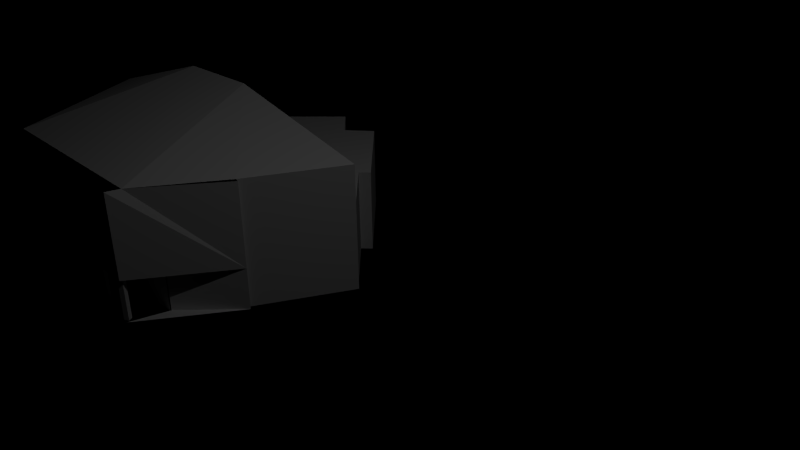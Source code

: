 # Source: k_nig.blend  (saved by Blender 2.73.0; exported with 4.5.12 LTS)
import bpy
from mathutils import Matrix  # noqa: F401  (used for matrix-valued properties, if any)

bpy.ops.wm.read_factory_settings(use_empty=True)
scene = bpy.context.scene
scene.name = 'Scene'

# ---- collections
col_collection_1 = bpy.data.collections.new('Collection 1'); scene.collection.children.link(col_collection_1)

# ---- materials (node trees are filled in below, after node groups)
mat_material_001 = bpy.data.materials.new('Material.001')
mat_material_001.alpha_threshold = 0.0
mat_material_001.use_transparent_shadow = False
mat_material_001.roughness = 0.5

# ---- material node trees

# ---- world
world_world = bpy.data.worlds.new('World'); scene.world = world_world
world_world.use_nodes = True; world_world.node_tree.nodes.clear()
_N = world_world.node_tree.nodes; _L = world_world.node_tree.links
n0 = _N.new('ShaderNodeOutputWorld'); n0.name = 'World Output'; n0.location = (300, 300)
n1 = _N.new('ShaderNodeAttribute'); n1.name = 'Attribute'; n1.location = (-90, 300)
n2 = _N.new('ShaderNodeBsdfDiffuse'); n2.name = 'Diffuse BSDF'; n2.location = (100, 300)
_L.new(n2.outputs[0], n0.inputs[0])
_L.new(n1.outputs[0], n2.inputs[0])
n0.is_active_output = True
world_world.color = (0.05088, 0.05088, 0.05088)
world_world.use_sun_shadow = False
world_world.sun_shadow_jitter_overblur = 0.0
world_world.cycles.sampling_method = 'MANUAL'
world_world.cycles.sample_map_resolution = 256

# ---- cameras
cam_camera = bpy.data.cameras.new('Camera')
cam_camera.clip_end = 100.0
cam_camera.lens = 35.0
cam_camera.sensor_width = 32.0
cam_camera.sensor_height = 18.0
cam_camera.ortho_scale = 7.314
cam_camera.dof.focus_distance = 0.0
cam_camera.dof.aperture_fstop = 128.0

# ---- lights
light_area_001 = bpy.data.lights.new('Area.001', 'AREA')
light_area_001.transmission_factor = 0.0
light_area_001.energy = 78.54
light_area_001.shadow_buffer_clip_start = 0.5
light_area_001.shadow_soft_size = 0.1001
light_area_001.shadow_maximum_resolution = 0.006
light_area_001.use_absolute_resolution = True
light_area_001.size = 0.1001
light_area_001.size_y = 0.1001
light_area_001.cycles.use_multiple_importance_sampling = False

# ---- meshes
me_plane_001 = bpy.data.meshes.new('Plane.001')
me_plane_001.from_pydata([(-1.0, -1.0, 0.0), (1.0, -1.0, 0.0), (-1.0, 1.0, 0.0), (1.0, 1.0, 0.0), (-1.0, -1.0, -16.62), (1.0, -1.0, -16.62), (-1.0, 1.0, -16.62), (1.0, 1.0, -16.62)], [], [(0, 2, 3, 1), (4, 5, 7, 6), (3, 2, 6, 7), (1, 3, 7, 5), (0, 1, 5, 4), (2, 0, 4, 6)])
me_plane_001.use_remesh_preserve_volume = False
me_plane_001.use_remesh_preserve_attributes = False
me_plane_001.use_mirror_vertex_groups = False
me_plane_001.update()
me_plane = bpy.data.meshes.new('Plane')
me_plane.from_pydata([(3.402, 2.2, 1.5), (2.329, -4.003, 1.5), (4.596, -0.09451, 1.5), (-2.183, -3.766, 1.5), (1.966, 4.166, 1.5), (3.326, 2.116, 1.5), (-3.096, -1.02, 1.5), (-2.208, -3.741, 1.5), (3.402, 2.2, 2.5), (2.329, -4.003, 2.5), (4.596, -0.09451, 2.5), (-2.183, -3.766, 2.5), (1.966, 4.166, 2.5), (3.326, 2.116, 2.5), (-3.096, -1.02, 2.5), (-2.208, -3.741, 2.5), (3.402, 2.2, 4.5), (2.329, -4.003, 4.5), (4.596, -0.09451, 4.5), (-2.183, -3.766, 4.5), (1.966, 4.166, 4.5), (3.326, 2.116, 4.5), (-3.096, -1.02, 3.5), (-2.208, -3.741, 3.5), (1.941, -4.003, 4.5), (4.357, 0.1457, 4.5), (0.3538, 0.9587, 5.5), (-0.6445, -0.8607, 5.5), (3.402, 2.2, 1.5), (2.329, -4.003, 1.5), (3.91, 0.5731, 1.5), (-2.183, -3.766, 1.5), (1.966, 4.166, 1.5), (3.326, 2.116, 1.5), (3.402, 2.2, 2.5), (2.329, -4.003, 2.5), (3.91, 0.5731, 2.5), (-2.183, -3.766, 2.5), (1.966, 4.166, 2.5), (3.326, 2.116, 2.5), (1.336, -4.006, 1.5), (3.946, 0.5699, 1.5), (1.336, -4.006, 2.5), (3.946, 0.5699, 2.5), (1.328, -4.003, 1.5), (-2.183, -3.766, 1.5), (1.328, -4.003, 2.5), (-2.183, -3.766, 2.5), (2.322, -3.99, 1.617), (2.202, -3.99, 1.617), (2.322, -3.99, 1.617), (2.202, -3.99, 1.617), (2.329, -4.003, 2.5), (4.596, -0.09451, 2.5), (2.329, -4.003, 4.5), (4.596, -0.09451, 4.5), (3.402, 2.2, 4.5), (2.329, -4.003, 4.5), (4.596, -0.09451, 4.5), (-2.183, -3.766, 4.5), (1.966, 4.166, 4.5), (3.326, 2.116, 4.5), (1.941, -4.003, 4.5), (4.357, 0.1457, 4.5), (-0.6445, -0.8607, 5.5), (2.329, -4.003, 4.5), (4.596, -0.09451, 4.5), (3.402, 2.2, 4.5), (2.329, -4.003, 4.5), (4.596, -0.09451, 4.5), (-2.183, -3.766, 4.5), (1.966, 4.166, 4.5), (3.326, 2.116, 4.5), (1.941, -4.003, 4.5), (4.357, 0.1457, 4.5), (-0.6445, -0.8607, 5.5), (2.329, -4.003, 4.5), (4.596, -0.09451, 4.5), (3.402, 2.2, 4.5), (2.329, -4.003, 4.5), (4.596, -0.09451, 4.5), (-2.183, -3.766, 4.5), (1.966, 4.166, 4.5), (3.326, 2.116, 4.5), (1.941, -4.003, 4.5), (4.357, 0.1457, 4.5), (0.3538, 0.9587, 5.5), (-0.6445, -0.8607, 5.5), (2.329, -4.003, 4.5), (4.596, -0.09451, 4.5), (-2.686, -0.9101, 1.5), (-2.686, -0.9101, 2.5), (-2.686, -0.9101, 3.5), (-3.455, 1.961, 1.5), (-3.455, 1.961, 2.5), (-3.455, 1.961, 3.5), (-2.448, 2.305, 1.5), (-2.448, 2.305, 2.5), (-2.448, 2.305, 3.5), (-2.581, 3.075, 1.5), (-2.581, 3.075, 2.5), (-2.581, 3.075, 3.5), (0.0671, 3.858, 1.5), (0.0671, 3.858, 2.5), (0.0671, 3.858, 3.5), (0.1404, 3.584, 1.5), (0.1404, 3.584, 2.5), (0.1404, 3.584, 3.5), (1.968, 4.147, 1.5), (1.968, 4.147, 2.5), (1.968, 4.147, 3.5)], [(1, 2), (19, 23), (3, 7), (37, 35), (41, 30), (29, 40), (49, 51), (48, 50), (82, 86), (54, 62), (55, 63)], [(6, 7, 15, 14), (12, 13, 39, 38), (13, 8, 34, 39), (4, 12, 38, 32), (11, 3, 31, 37), (14, 15, 23, 22), (8, 13, 21, 16), (13, 12, 20, 21), (10, 18, 55, 53), (11, 9, 17, 24, 19), (10, 8, 16, 25, 18), (68, 24, 62, 74, 69, 66, 76, 65), (27, 19, 24), (25, 16, 21, 20, 26), (28, 33, 39, 34), (33, 32, 38, 39), (30, 28, 34, 36), (8, 10, 36, 34), (0, 5, 33, 28), (5, 4, 32, 33), (3, 1, 29, 31), (2, 0, 28, 30), (40, 41, 43, 42), (45, 44, 46, 47), (10, 9, 35, 42, 43, 36), (52, 53, 55, 54), (17, 9, 52, 54), (18, 17, 54, 55), (9, 10, 53, 52), (54, 17, 57, 65), (55, 54, 65, 66), (27, 19, 59, 64), (18, 25, 63, 58), (24, 19, 59, 62), (21, 16, 56, 61), (20, 21, 61, 60), (17, 18, 58, 57), (24, 17, 57, 62), (16, 25, 63, 56), (65, 57, 68, 76), (66, 65, 76, 77), (64, 59, 70, 75), (58, 63, 74, 69), (62, 59, 70, 73), (61, 56, 67, 72), (60, 61, 72, 71), (57, 58, 69, 68), (62, 57, 68, 73), (56, 63, 74, 67), (76, 68, 79, 88), (77, 76, 88, 89), (75, 70, 81, 87), (69, 74, 85, 80), (73, 70, 81, 84), (72, 67, 78, 83), (71, 72, 83, 82), (68, 69, 80, 79), (73, 68, 79, 84), (67, 74, 85, 78), (27, 24, 25, 86, 26, 87), (16, 74, 63, 25, 85, 89, 66, 69, 58, 80, 55, 18, 77, 17, 76, 65, 88, 54, 57, 79, 68, 24, 73, 84, 62, 19, 81, 59, 70, 60, 20, 71, 82, 61, 72, 83, 21, 56, 67, 78), (14, 22, 92, 91), (6, 14, 91, 90), (91, 92, 95, 94), (90, 91, 94, 93), (94, 95, 98, 97), (93, 94, 97, 96), (97, 98, 101, 100), (96, 97, 100, 99), (100, 101, 104, 103), (99, 100, 103, 102), (103, 104, 107, 106), (102, 103, 106, 105), (106, 107, 110, 109), (105, 106, 109, 108), (59, 23, 110, 60), (23, 110, 107, 104, 101, 98, 95, 92, 22), (27, 87, 26), (86, 87, 75, 64, 27, 26), (64, 19, 70, 59, 81, 20, 82, 60, 86, 26, 27, 87, 75), (87, 75, 26, 86)])
_uv = me_plane.uv_layers.new(name='UVMap')
_uv.uv.foreach_set('vector', [0.0, 0.0, 0.0, 0.0, 0.0, 0.0, 0.0, 0.0, 0.0, 0.0, 0.0, 0.0, 0.0, 0.0, 0.0, 0.0, 0.0, 0.0, 0.0, 0.0, 0.0, 0.0, 0.0, 0.0, 0.0, 0.0, 0.0, 0.0, 0.0, 0.0, 0.0, 0.0, 0.0, 0.0, 0.0, 0.0, 0.0, 0.0, 0.0, 0.0, 0.0, 0.0, 0.0, 0.0, 0.0, 0.0, 0.0, 0.0, 0.0, 0.0, 0.0, 0.0, 0.0, 0.0, 0.0, 0.0, 0.0, 0.0, 0.0, 0.0, 0.0, 0.0, 0.0, 0.0, 0.0, 0.0, 0.0, 0.0, 0.0, 0.0, 0.0, 0.0, 0.0, 0.0, 0.0, 0.0, 0.0, 0.0, 0.0, 0.0, 0.0, 0.0, 0.0, 0.0, 0.0, 0.0, 0.0, 0.0, 0.0, 0.0, 0.0, 0.0, 0.0, 0.0, 0.0, 0.0, 0.0, 0.0, 0.0, 0.0, 0.0, 0.0, 0.0, 0.0, 6.131e-05, 1.001, 0.0, 0.0, 0.4111, 0.388, 0.01496, 0.3364, 0.216, 0.8213, 0.9198, 0.8226, 0.9688, 0.5895, 0.9831, 0.5909, 0.9999, 0.2503, 0.6418, 0.3605, 0.0, 0.0, 0.0, 0.0, 0.0, 0.0, 0.0, 0.0, 0.0, 0.0, 0.0, 0.0, 0.0, 0.0, 0.0, 0.0, 0.0, 0.0, 0.0, 0.0, 0.0, 0.0, 0.0, 0.0, 0.0, 0.0, 0.0, 0.0, 0.0, 0.0, 0.0, 0.0, 0.0, 0.0, 0.0, 0.0, 0.0, 0.0, 0.0, 0.0, 0.0, 0.0, 0.0, 0.0, 0.0, 0.0, 0.0, 0.0, 0.0, 0.0, 0.0, 0.0, 0.0, 0.0, 0.0, 0.0, 0.0, 0.0, 0.0, 0.0, 0.0, 0.0, 0.0, 0.0, 0.0, 0.0, 0.0, 0.0, 0.0, 0.0, 0.0, 0.0, 0.0, 0.0, 0.0, 0.0, 0.0, 0.0, 0.0, 0.0, 0.0, 0.0, 0.0, 0.0, 0.0, 0.0, 0.0, 0.0, 0.0, 0.0, 0.0, 0.0, 6.14e-05, 6.131e-05, 0.9999, 6.149e-05, 0.9999, 1.001, 6.131e-05, 1.001, 0.0, 0.0, 0.0, 0.0, 0.0, 0.0, 0.0, 0.0, 0.0, 0.0, 0.0, 0.0, 0.0, 0.0, 0.0, 0.0, 0.0, 0.0, 0.0, 0.0, 0.0, 0.0, 0.0, 0.0, 0.0, 0.0, 0.0, 0.0, 0.0, 0.0, 0.0, 0.0, 0.9999, 1.001, 6.131e-05, 1.001, 6.131e-05, 1.001, 0.9999, 1.001, 0.4111, 0.388, 0.01496, 0.3364, 0.01496, 0.3364, 0.4111, 0.388, 0.0, 0.0, 0.0, 0.0, 0.0, 0.0, 0.0, 0.0, 0.0, 0.0, 0.0, 0.0, 0.0, 0.0, 0.0, 0.0, 0.0, 0.0, 0.0, 0.0, 0.0, 0.0, 0.0, 0.0, 0.0, 0.0, 0.0, 0.0, 0.0, 0.0, 0.0, 0.0, 0.0, 0.0, 0.0, 0.0, 0.0, 0.0, 0.0, 0.0, 0.0, 0.0, 0.0, 0.0, 0.0, 0.0, 0.0, 0.0, 0.0, 0.0, 0.0, 0.0, 0.0, 0.0, 0.0, 0.0, 0.0, 0.0, 0.0, 0.0, 0.0, 0.0, 0.0, 0.0, 0.9999, 1.001, 6.131e-05, 1.001, 6.131e-05, 1.001, 0.9999, 1.001, 0.4111, 0.388, 0.01496, 0.3364, 0.01496, 0.3364, 0.4111, 0.388, 0.0, 0.0, 0.0, 0.0, 0.0, 0.0, 0.0, 0.0, 0.0, 0.0, 0.0, 0.0, 0.0, 0.0, 0.0, 0.0, 0.0, 0.0, 0.0, 0.0, 0.0, 0.0, 0.0, 0.0, 0.0, 0.0, 0.0, 0.0, 0.0, 0.0, 0.0, 0.0, 0.0, 0.0, 0.0, 0.0, 0.0, 0.0, 0.0, 0.0, 0.0, 0.0, 0.0, 0.0, 0.0, 0.0, 0.0, 0.0, 0.0, 0.0, 0.0, 0.0, 0.0, 0.0, 0.0, 0.0, 0.0, 0.0, 0.0, 0.0, 0.0, 0.0, 0.0, 0.0, 0.9999, 1.001, 6.131e-05, 1.001, 6.131e-05, 1.001, 0.9999, 1.001, 0.4111, 0.388, 0.01496, 0.3364, 0.01496, 0.3364, 0.4111, 0.388, 0.0, 0.0, 0.0, 0.0, 0.0, 0.0, 0.0, 0.0, 0.0, 0.0, 0.0, 0.0, 0.0, 0.0, 0.0, 0.0, 0.0, 0.0, 0.0, 0.0, 0.0, 0.0, 0.0, 0.0, 0.0, 0.0, 0.0, 0.0, 0.0, 0.0, 0.0, 0.0, 0.0, 0.0, 0.0, 0.0, 0.0, 0.0, 0.0, 0.0, 0.0, 0.0, 0.0, 0.0, 0.0, 0.0, 0.0, 0.0, 0.0, 0.0, 0.0, 0.0, 0.0, 0.0, 0.0, 0.0, 0.216, 0.8213, 0.0, 0.0, 0.0, 0.0, 0.0, 0.0, 0.0, 0.0, 0.0, 0.0, 0.0, 0.0, 0.0, 0.0, 0.0, 0.0, 0.0, 0.0, 0.0, 0.0, 0.0, 0.0, 0.0, 0.0, 0.0, 0.0, 0.0, 0.0, 0.0, 0.0, 0.0, 0.0, 0.0, 0.0, 0.0, 0.0, 0.0, 0.0, 6.131e-05, 1.001, 0.0, 0.0, 0.0, 0.0, 0.0, 0.0, 0.0, 0.0, 0.0, 0.0, 0.0, 0.0, 0.0, 0.0, 0.0, 0.0, 0.0, 0.0, 0.0, 0.0, 0.0, 0.0, 0.0, 0.0, 0.0, 0.0, 0.0, 0.0, 0.0, 0.0, 0.0, 0.0, 0.0, 0.0, 0.0, 0.0, 0.0, 0.0, 0.0, 0.0, 0.0, 0.0, 0.0, 0.0, 0.0, 0.0, 0.0, 0.0, 0.0, 0.0, 0.0, 0.0, 0.0, 0.0, 0.0, 0.0, 0.0, 0.0, 0.0, 0.0, 0.0, 0.0, 0.0, 0.0, 0.0, 0.0, 0.0, 0.0, 0.0, 0.0, 0.0, 0.0, 0.0, 0.0, 0.0, 0.0, 0.0, 0.0, 0.0, 0.0, 0.0, 0.0, 0.0, 0.0, 0.0, 0.0, 0.0, 0.0, 0.0, 0.0, 0.0, 0.0, 0.0, 0.0, 0.0, 0.0, 0.0, 0.0, 0.0, 0.0, 0.0, 0.0, 0.0, 0.0, 0.0, 0.0, 0.0, 0.0, 0.0, 0.0, 0.0, 0.0, 0.0, 0.0, 0.0, 0.0, 0.0, 0.0, 0.0, 0.0, 0.0, 0.0, 0.0, 0.0, 0.0, 0.0, 0.0, 0.0, 0.0, 0.0, 0.0, 0.0, 0.0, 0.0, 0.0, 0.0, 0.0, 0.0, 0.0, 0.0, 0.0, 0.0, 0.0, 0.0, 0.0, 0.0, 0.0, 0.0, 0.0, 0.0, 0.0, 0.0, 0.0, 0.0, 0.0, 0.0, 0.0, 0.0, 0.0, 0.0, 0.0, 0.0, 0.0, 0.0, 0.0, 0.0, 0.0, 0.0, 0.0, 0.0, 0.0, 0.0, 0.0, 0.0, 0.0, 0.0, 0.0, 0.0, 0.0, 0.0, 0.0, 0.0, 0.0, 0.0, 0.0, 0.0, 0.0, 0.0, 0.0, 0.0, 0.0, 0.0, 0.0, 0.0, 0.0, 0.0, 0.4111, 0.388, 0.4111, 0.388, 0.4111, 0.388, 0.0, 0.0, 0.0, 0.0, 0.0, 0.0, 0.0, 0.0, 0.0, 0.0, 0.0, 0.0, 0.0, 0.0, 0.0, 0.0, 0.0, 0.0, 0.0, 0.0, 0.0, 0.0, 0.0, 0.0, 0.0, 0.0, 0.4111, 0.388, 0.4111, 0.388, 0.4111, 0.388, 0.0, 0.0, 0.0, 0.0, 0.0, 0.0])
me_plane.materials.append(mat_material_001)
me_plane.use_remesh_preserve_volume = False
me_plane.use_remesh_preserve_attributes = False
me_plane.use_mirror_vertex_groups = False
me_plane.update()
me_plane_002 = bpy.data.meshes.new('Plane.002')
me_plane_002.from_pydata([(-1.0, -1.0, 0.0), (1.0, -1.0, 0.0), (-1.0, 1.0, 0.0), (1.0, 1.0, 0.0), (-1.0, -1.0, -16.62), (1.0, -1.0, -16.62), (-1.0, 1.0, -16.62), (1.0, 1.0, -16.62)], [], [(0, 2, 3, 1), (4, 5, 7, 6), (3, 2, 6, 7), (1, 3, 7, 5), (0, 1, 5, 4), (2, 0, 4, 6)])
me_plane_002.use_remesh_preserve_volume = False
me_plane_002.use_remesh_preserve_attributes = False
me_plane_002.use_mirror_vertex_groups = False
me_plane_002.update()
me_plane_003 = bpy.data.meshes.new('Plane.003')
me_plane_003.from_pydata([(-1.0, -1.0, 0.0), (1.0, -1.0, 0.0), (-1.0, 1.0, 0.0), (1.0, 1.0, 0.0), (-1.0, -1.0, -16.62), (1.0, -1.0, -16.62), (-1.0, 1.0, -16.62), (1.0, 1.0, -16.62)], [], [(0, 2, 3, 1), (4, 5, 7, 6), (3, 2, 6, 7), (1, 3, 7, 5), (0, 1, 5, 4), (2, 0, 4, 6)])
me_plane_003.use_remesh_preserve_volume = False
me_plane_003.use_remesh_preserve_attributes = False
me_plane_003.use_mirror_vertex_groups = False
me_plane_003.update()
me_plane_004 = bpy.data.meshes.new('Plane.004')
me_plane_004.from_pydata([(-1.0, -1.0, 0.0), (1.0, -1.0, 0.0), (-1.0, 1.0, 0.0), (1.0, 1.0, 0.0), (-1.0, -1.0, -16.62), (1.0, -1.0, -16.62), (-1.0, 1.0, -16.62), (1.0, 1.0, -16.62)], [], [(0, 2, 3, 1), (4, 5, 7, 6), (3, 2, 6, 7), (1, 3, 7, 5), (0, 1, 5, 4), (2, 0, 4, 6)])
me_plane_004.use_remesh_preserve_volume = False
me_plane_004.use_remesh_preserve_attributes = False
me_plane_004.use_mirror_vertex_groups = False
me_plane_004.update()
me_plane_005 = bpy.data.meshes.new('Plane.005')
me_plane_005.from_pydata([(-1.0, -1.0, 0.0), (1.0, -1.0, 0.0), (-1.0, 1.0, 0.0), (1.0, 1.0, 0.0), (-1.0, -1.0, -16.62), (1.0, -1.0, -16.62), (-1.0, 1.0, -16.62), (1.0, 1.0, -16.62)], [], [(0, 2, 3, 1), (4, 5, 7, 6), (3, 2, 6, 7), (1, 3, 7, 5), (0, 1, 5, 4), (2, 0, 4, 6)])
me_plane_005.use_remesh_preserve_volume = False
me_plane_005.use_remesh_preserve_attributes = False
me_plane_005.use_mirror_vertex_groups = False
me_plane_005.update()
me_plane_006 = bpy.data.meshes.new('Plane.006')
me_plane_006.from_pydata([(-1.0, -1.0, 0.0), (1.0, -1.0, 0.0), (-1.0, 1.0, 0.0), (1.0, 1.0, 0.0), (-1.0, -1.0, -16.62), (1.0, -1.0, -16.62), (-1.0, 1.0, -16.62), (1.0, 1.0, -16.62)], [], [(0, 2, 3, 1), (4, 5, 7, 6), (3, 2, 6, 7), (1, 3, 7, 5), (0, 1, 5, 4), (2, 0, 4, 6)])
me_plane_006.use_remesh_preserve_volume = False
me_plane_006.use_remesh_preserve_attributes = False
me_plane_006.use_mirror_vertex_groups = False
me_plane_006.update()
me_plane_007 = bpy.data.meshes.new('Plane.007')
me_plane_007.from_pydata([(-1.0, -1.0, 0.0), (1.0, -1.0, 0.0), (-1.0, 1.0, 0.0), (1.0, 1.0, 0.0), (-1.0, -1.0, -16.62), (1.0, -1.0, -16.62), (-1.0, 1.0, -16.62), (1.0, 1.0, -16.62)], [], [(0, 2, 3, 1), (4, 5, 7, 6), (3, 2, 6, 7), (1, 3, 7, 5), (0, 1, 5, 4), (2, 0, 4, 6)])
me_plane_007.use_remesh_preserve_volume = False
me_plane_007.use_remesh_preserve_attributes = False
me_plane_007.use_mirror_vertex_groups = False
me_plane_007.update()

# ---- objects
ob_plane_001 = bpy.data.objects.new('Plane.001', me_plane_001)
ob_plane = bpy.data.objects.new('Plane', me_plane)
ob_camera = bpy.data.objects.new('Camera', cam_camera)
ob_plane_002 = bpy.data.objects.new('Plane.002', me_plane_002)
ob_plane_003 = bpy.data.objects.new('Plane.003', me_plane_003)
ob_plane_004 = bpy.data.objects.new('Plane.004', me_plane_004)
ob_plane_005 = bpy.data.objects.new('Plane.005', me_plane_005)
ob_plane_006 = bpy.data.objects.new('Plane.006', me_plane_006)
ob_plane_007 = bpy.data.objects.new('Plane.007', me_plane_007)
ob_area_001 = bpy.data.objects.new('Area.001', light_area_001)

# ---- transforms, parenting, visibility, modifiers, constraints
ob_plane_001.location = (-2.361, -4.05, -0.04205)
ob_plane_001.rotation_euler = (0.0, -0.0, -1.047)
ob_plane_001.scale = (-0.06, -0.06, -0.06)
ob_plane_001.lineart.crease_threshold = 0.0
ob_plane.location = (-0.07614, -0.04653, -1.529)
ob_plane.rotation_euler = (0.0, -0.0, -1.047)
ob_plane.lineart.crease_threshold = 0.0
_vg = ob_plane.vertex_groups.new(name='Group')
ob_camera.location = (17.47, -10.48, 9.934)
ob_camera.rotation_euler = (1.109, 0.01082, 0.8149)
ob_camera.lock_rotations_4d = False
ob_camera.empty_display_type = 'ARROWS'
ob_camera.color = (0.0, 0.0, 0.0, 0.0)
ob_camera.display_type = 'WIRE'
ob_camera.lineart.crease_threshold = 0.0
ob_plane_002.location = (-2.795, -3.306, -0.0399)
ob_plane_002.rotation_euler = (0.0, -0.0, -1.047)
ob_plane_002.scale = (-0.06, -0.06, -0.06)
ob_plane_002.lineart.crease_threshold = 0.0
ob_plane_003.location = (-1.481, -4.039, -0.05445)
ob_plane_003.rotation_euler = (0.0, -0.0, -1.047)
ob_plane_003.scale = (-0.06, -0.06, -0.06)
ob_plane_003.lineart.crease_threshold = 0.0
ob_plane_004.location = (0.2767, -4.011, -0.04562)
ob_plane_004.rotation_euler = (0.0, -0.0, -1.047)
ob_plane_004.scale = (-0.06, -0.06, -0.06)
ob_plane_004.lineart.crease_threshold = 0.0
ob_plane_005.location = (2.044, -3.983, -0.02229)
ob_plane_005.rotation_euler = (0.0, -0.0, -1.047)
ob_plane_005.scale = (-0.06, -0.06, -0.06)
ob_plane_005.lineart.crease_threshold = 0.0
ob_plane_006.location = (-0.4524, -4.024, -0.04575)
ob_plane_006.rotation_euler = (0.0, -0.0, -1.047)
ob_plane_006.scale = (-0.06, -0.06, -0.06)
ob_plane_006.lineart.crease_threshold = 0.0
ob_plane_007.location = (1.123, -3.963, -0.02255)
ob_plane_007.rotation_euler = (0.0, -0.0, -1.047)
ob_plane_007.scale = (-0.06, -0.06, -0.06)
ob_plane_007.lineart.crease_threshold = 0.0
ob_area_001.location = (10.91, -1.136, 14.18)
ob_area_001.lineart.crease_threshold = 0.0

# ---- collection membership
col_collection_1.objects.link(ob_plane_001)
col_collection_1.objects.link(ob_plane)
col_collection_1.objects.link(ob_camera)
col_collection_1.objects.link(ob_plane_002)
col_collection_1.objects.link(ob_plane_003)
col_collection_1.objects.link(ob_plane_004)
col_collection_1.objects.link(ob_plane_005)
col_collection_1.objects.link(ob_plane_006)
col_collection_1.objects.link(ob_plane_007)
col_collection_1.objects.link(ob_area_001)

# ---- scene / render settings (as saved in the file)
scene.camera = ob_camera
scene.frame_start = 1; scene.frame_end = 250; scene.frame_set(1)
scene.render.engine = 'BLENDER_EEVEE_NEXT'
scene.render.resolution_percentage = 50
scene.render.dither_intensity = 0.0
scene.cycles.use_denoising = False
scene.cycles.samples = 10
scene.cycles.sampling_pattern = 'TABULATED_SOBOL'
scene.cycles.light_sampling_threshold = 0.0
scene.cycles.use_adaptive_sampling = False
scene.cycles.use_light_tree = False
scene.cycles.blur_glossy = 0.0
scene.cycles.pixel_filter_type = 'GAUSSIAN'
scene.cycles.sample_clamp_indirect = 0.0
scene.view_settings.view_transform = 'Standard'
bpy.context.view_layer.update()
